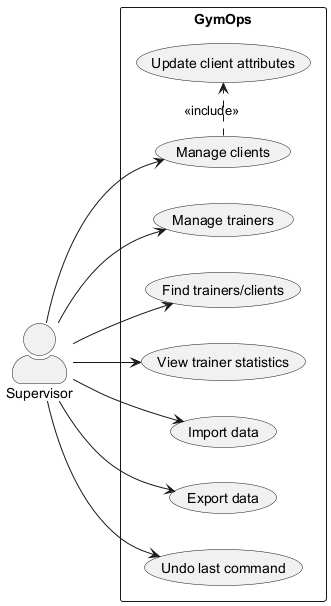

The diagram above was rendered by PlantUML. Its source (embedded in the PNG):
@startuml
left to right direction
skinparam actorStyle awesome

actor Supervisor as S

rectangle "GymOps" {
  (Manage trainers) as MT
  (Manage clients) as MC
  (Update client attributes) as UCA
  (Find trainers/clients) as FIND
  (View trainer statistics) as STATS
  (Import data) as IMP
  (Export data) as EXP
  (Undo last command) as UNDO
}

S --> MT
S --> MC
S --> FIND
S --> STATS
S --> IMP
S --> EXP
S --> UNDO

MC .> UCA : <<include>>
@enduml